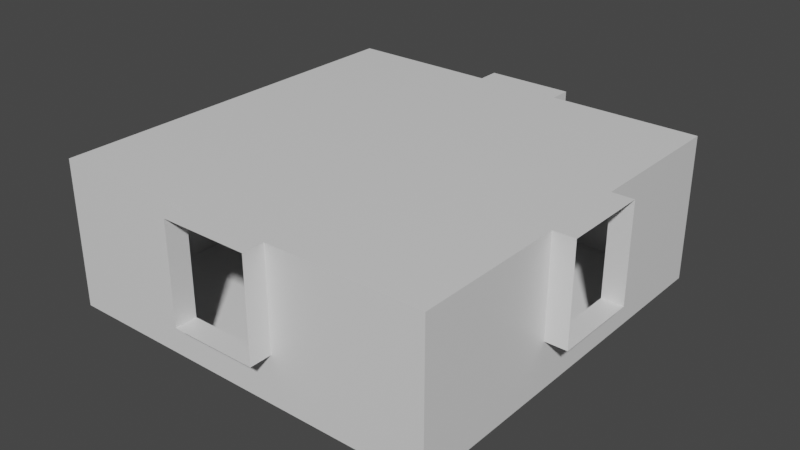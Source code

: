 # Source: UDL.blend  (saved by Blender 2.92.15; exported with 4.5.12 LTS)
import bpy
from mathutils import Matrix  # noqa: F401  (used for matrix-valued properties, if any)

bpy.ops.wm.read_factory_settings(use_empty=True)
scene = bpy.context.scene
scene.name = 'Scene'

# ---- collections
col_collection = bpy.data.collections.new('Collection'); scene.collection.children.link(col_collection)
col_cutters = bpy.data.collections.new('Cutters'); scene.collection.children.link(col_cutters)

# ---- materials (node trees are filled in below, after node groups)
mat_material = bpy.data.materials.new('Material')
mat_material.alpha_threshold = 0.0
mat_material.use_transparent_shadow = False
mat_material.line_color = (0.0, 0.0, 0.0, 1.0)

# ---- material node trees
mat_material.use_nodes = True; mat_material.node_tree.nodes.clear()
_N = mat_material.node_tree.nodes; _L = mat_material.node_tree.links
n0 = _N.new('ShaderNodeOutputMaterial'); n0.name = 'Material Output'; n0.location = (300, 300)
n1 = _N.new('ShaderNodeBsdfPrincipled'); n1.name = 'Principled BSDF'; n1.location = (10, 300)
n1.distribution = 'GGX'
n1.subsurface_method = 'BURLEY'
n1.inputs[2].default_value = 0.4
n1.inputs[3].default_value = 1.45
n1.inputs[27].default_value = (0.0, 0.0, 0.0, 1.0)
n1.inputs[28].default_value = 1.0
_L.new(n1.outputs[0], n0.inputs[0])
n0.is_active_output = True

# ---- world
world_world = bpy.data.worlds.new('World'); scene.world = world_world
world_world.use_nodes = True; world_world.node_tree.nodes.clear()
_N = world_world.node_tree.nodes; _L = world_world.node_tree.links
n0 = _N.new('ShaderNodeOutputWorld'); n0.name = 'World Output'; n0.location = (300, 300)
n1 = _N.new('ShaderNodeBackground'); n1.name = 'Background'; n1.location = (10, 300)
n1.inputs[0].default_value = (0.05088, 0.05088, 0.05088, 1.0)
_L.new(n1.outputs[0], n0.inputs[0])
n0.is_active_output = True
world_world.color = (0.05088, 0.05088, 0.05088)
world_world.use_sun_shadow = False
world_world.sun_shadow_jitter_overblur = 0.0

# ---- meshes
me_cube = bpy.data.meshes.new('Cube')
me_cube.from_pydata([(-0.8004, 3.6, -1.434e-06), (0.8004, 3.6, -9.122e-07), (-3.6, -0.8004, -1.825), (-0.8004, 3.6, -1.825), (0.8004, 3.6, -1.825), (0.8004, -3.6, -1.825), (-0.8004, -3.6, -1.825), (0.8004, -3.6, 1.434e-06), (-0.8004, -3.6, 9.122e-07), (-3.6, -0.8004, -9.122e-07), (-3.6, 0.8004, -1.825), (-3.6, 0.8004, -1.434e-06), (3.6, -0.8004, 1.434e-06), (3.6, 0.8004, 9.122e-07), (3.6, 0.8004, -1.825), (3.6, -0.8004, -1.825), (-0.8004, 0.8004, -2.7), (-0.8004, -0.8004, -2.7), (0.8004, -0.8004, -2.7), (0.8004, 0.8004, -2.7), (0.8004, 0.8004, 0.0), (0.8004, -0.8004, 5.216e-07), (-0.8004, -0.8004, 0.0), (-0.8004, 0.8004, -5.216e-07), (-0.8004, -3.6, -2.7), (0.8004, -3.6, -2.7), (-0.8004, 3.6, -2.7), (0.8004, 3.6, -2.7), (-3.6, -0.8004, -2.7), (-3.6, 0.8004, -2.7), (3.6, 0.8004, -2.7), (3.6, -0.8004, -2.7), (-3.6, -3.6, -1.825), (3.6, 3.6, -1.825), (-3.6, 3.6, -1.825), (3.6, -3.6, -1.825), (-3.6, 3.6, -2.346e-06), (-3.6, 3.6, -2.7), (-3.6, -3.6, 0.0), (-3.6, -3.6, -2.7), (3.6, 3.6, 0.0), (3.6, 3.6, -2.7), (3.6, -3.6, 2.346e-06), (3.6, -3.6, -2.7), (0.8004, -4.0, 1.564e-06), (0.8004, -4.0, -1.825), (-0.8004, -4.0, -0.8004), (-0.8004, -4.0, -1.825), (-0.8004, -4.0, 1.043e-06), (4.0, -0.8004, 1.564e-06), (4.0, -0.8004, -1.825), (4.0, 0.8004, -1.825), (4.0, 0.8004, 1.043e-06), (0.8004, 4.0, -1.043e-06), (-0.8004, 4.0, -1.564e-06), (-0.8004, 4.0, -1.825), (0.8004, 4.0, -1.825)], [], [(28, 29, 10, 2), (30, 31, 15, 14), (20, 1, 40, 13), (9, 38, 32, 2), (38, 9, 22, 8), (3, 34, 37, 26), (2, 32, 39, 28), (13, 40, 33, 14), (23, 20, 21, 22), (20, 23, 0, 1), (32, 6, 24, 39), (34, 10, 29, 37), (16, 19, 27, 26), (5, 35, 43, 25), (13, 12, 21, 20), (35, 15, 31, 43), (38, 8, 6, 32), (19, 16, 17, 18), (24, 25, 18, 17), (40, 1, 4, 33), (0, 36, 34, 3), (19, 18, 31, 30), (7, 21, 12, 42), (29, 28, 17, 16), (16, 26, 37, 29), (33, 4, 27, 41), (23, 22, 9, 11), (24, 17, 28, 39), (36, 11, 10, 34), (43, 31, 18, 25), (14, 33, 41, 30), (7, 8, 22, 21), (42, 12, 15, 35), (11, 36, 0, 23), (26, 27, 4, 3), (25, 24, 6, 5), (30, 41, 27, 19), (7, 42, 35, 5), (53, 1, 0, 54), (55, 3, 4, 56), (48, 8, 7, 44), (54, 0, 3, 55), (52, 13, 14, 51), (49, 12, 13, 52), (50, 15, 12, 49), (56, 4, 1, 53), (47, 6, 8, 48, 46), (11, 9, 2, 10), (51, 14, 15, 50), (45, 5, 6, 47), (44, 7, 5, 45)])
_uv = me_cube.uv_layers.new(name='UVMap')
_uv.uv.foreach_set('vector', [0.625, 0.1528, 0.625, 0.09721, 0.544, 0.09721, 0.544, 0.1528, 0.625, 0.6528, 0.625, 0.5972, 0.544, 0.5972, 0.544, 0.6528, 0.2778, 0.6528, 0.2778, 0.75, 0.375, 0.75, 0.375, 0.6528, 0.375, 0.1528, 0.375, 0.25, 0.544, 0.25, 0.544, 0.1528, 0.125, 0.5, 0.125, 0.5972, 0.2222, 0.5972, 0.2222, 0.5, 0.544, 0.9028, 0.544, 1.0, 0.625, 1.0, 0.625, 0.9028, 0.544, 0.1528, 0.544, 0.25, 0.625, 0.25, 0.625, 0.1528, 0.375, 0.6528, 0.375, 0.75, 0.544, 0.75, 0.544, 0.6528, 0.2222, 0.6528, 0.2778, 0.6528, 0.2778, 0.5972, 0.2222, 0.5972, 0.2778, 0.6528, 0.2222, 0.6528, 0.2222, 0.75, 0.2778, 0.75, 0.544, 0.25, 0.544, 0.3472, 0.625, 0.3472, 0.625, 0.25, 0.544, 0.0, 0.544, 0.09721, 0.625, 0.09721, 0.625, 0.0, 0.7778, 0.6528, 0.7222, 0.6528, 0.7222, 0.75, 0.7778, 0.75, 0.544, 0.4028, 0.544, 0.5, 0.625, 0.5, 0.625, 0.4028, 0.375, 0.6528, 0.375, 0.5972, 0.2778, 0.5972, 0.2778, 0.6528, 0.544, 0.5, 0.544, 0.5972, 0.625, 0.5972, 0.625, 0.5, 0.375, 0.25, 0.375, 0.3472, 0.544, 0.3472, 0.544, 0.25, 0.7222, 0.6528, 0.7778, 0.6528, 0.7778, 0.5972, 0.7222, 0.5972, 0.7778, 0.5, 0.7222, 0.5, 0.7222, 0.5972, 0.7778, 0.5972, 0.375, 0.75, 0.375, 0.8472, 0.544, 0.8472, 0.544, 0.75, 0.375, 0.9028, 0.375, 1.0, 0.544, 1.0, 0.544, 0.9028, 0.7222, 0.6528, 0.7222, 0.5972, 0.625, 0.5972, 0.625, 0.6528, 0.2778, 0.5, 0.2778, 0.5972, 0.375, 0.5972, 0.375, 0.5, 0.875, 0.6528, 0.875, 0.5972, 0.7778, 0.5972, 0.7778, 0.6528, 0.7778, 0.6528, 0.7778, 0.75, 0.875, 0.75, 0.875, 0.6528, 0.544, 0.75, 0.544, 0.8472, 0.625, 0.8472, 0.625, 0.75, 0.2222, 0.6528, 0.2222, 0.5972, 0.125, 0.5972, 0.125, 0.6528, 0.7778, 0.5, 0.7778, 0.5972, 0.875, 0.5972, 0.875, 0.5, 0.375, 0.0, 0.375, 0.09721, 0.544, 0.09721, 0.544, 0.0, 0.625, 0.5, 0.625, 0.5972, 0.7222, 0.5972, 0.7222, 0.5, 0.544, 0.6528, 0.544, 0.75, 0.625, 0.75, 0.625, 0.6528, 0.2778, 0.5, 0.2222, 0.5, 0.2222, 0.5972, 0.2778, 0.5972, 0.375, 0.5, 0.375, 0.5972, 0.544, 0.5972, 0.544, 0.5, 0.125, 0.6528, 0.125, 0.75, 0.2222, 0.75, 0.2222, 0.6528, 0.625, 0.9028, 0.625, 0.8472, 0.544, 0.8472, 0.544, 0.9028, 0.625, 0.4028, 0.625, 0.3472, 0.544, 0.3472, 0.544, 0.4028, 0.625, 0.6528, 0.625, 0.75, 0.7222, 0.75, 0.7222, 0.6528, 0.375, 0.4028, 0.375, 0.5, 0.544, 0.5, 0.544, 0.4028, 0.375, 0.8472, 0.375, 0.8472, 0.375, 0.9028, 0.375, 0.9028, 0.544, 0.9028, 0.544, 0.9028, 0.544, 0.8472, 0.544, 0.8472, 0.375, 0.3472, 0.375, 0.3472, 0.375, 0.4028, 0.375, 0.4028, 0.375, 0.9028, 0.375, 0.9028, 0.544, 0.9028, 0.544, 0.9028, 0.375, 0.6528, 0.375, 0.6528, 0.544, 0.6528, 0.544, 0.6528, 0.375, 0.5972, 0.375, 0.5972, 0.375, 0.6528, 0.375, 0.6528, 0.544, 0.5972, 0.544, 0.5972, 0.375, 0.5972, 0.375, 0.5972, 0.544, 0.8472, 0.544, 0.8472, 0.375, 0.8472, 0.375, 0.8472, 0.544, 0.3472, 0.544, 0.3472, 0.375, 0.3472, 0.375, 0.3472, 0.4491, 0.3472, 0.125, 0.6528, 0.125, 0.5972, 0.544, 0.1528, 0.544, 0.09721, 0.544, 0.6528, 0.544, 0.6528, 0.544, 0.5972, 0.544, 0.5972, 0.544, 0.4028, 0.544, 0.4028, 0.544, 0.3472, 0.544, 0.3472, 0.375, 0.4028, 0.375, 0.4028, 0.544, 0.4028, 0.544, 0.4028])
me_cube.materials.append(mat_material)
me_cube.use_remesh_preserve_volume = False
me_cube.use_remesh_preserve_attributes = False
me_cube.use_mirror_vertex_groups = False
me_cube.update()

# ---- objects
ob_cube = bpy.data.objects.new('Cube', me_cube)

# ---- transforms, parenting, visibility, modifiers, constraints
ob_cube.location = (0.0, 0.0, 0.0)
ob_cube.lock_rotations_4d = False
ob_cube.empty_display_type = 'ARROWS'
ob_cube.lineart.crease_threshold = 0.0

# ---- collection membership
col_collection.objects.link(ob_cube)

# ---- scene / render settings (as saved in the file)
scene.frame_start = 1; scene.frame_end = 250; scene.frame_set(1)
scene.render.engine = 'BLENDER_EEVEE_NEXT'
scene.cycles.use_denoising = False
scene.cycles.samples = 128
scene.cycles.sampling_pattern = 'TABULATED_SOBOL'
scene.cycles.use_adaptive_sampling = False
scene.cycles.use_light_tree = False
scene.view_settings.view_transform = 'Filmic'
bpy.context.view_layer.update()

# ---- added for rendering (the .blend has no active camera and no usable light): camera, sun
cam_auto = bpy.data.cameras.new('AutoCamera')
cam_auto.lens = 50.0
cam_auto.sensor_width = 36.0
cam_auto.clip_end = 1000.0
ob_auto_camera = bpy.data.objects.new('AutoCamera', cam_auto)
scene.collection.objects.link(ob_auto_camera)
ob_auto_camera.location = (10.7106, -12.6127, 7.05846)
ob_auto_camera.rotation_euler = (1.09748, -7.21219e-08, 0.694738)
scene.camera = ob_auto_camera
light_auto_sun = bpy.data.lights.new('AutoSun', 'SUN')
light_auto_sun.energy = 3.0
light_auto_sun.angle = 0.0523599
ob_auto_sun = bpy.data.objects.new('AutoSun', light_auto_sun)
scene.collection.objects.link(ob_auto_sun)
ob_auto_sun.rotation_euler = (0.872665, 0.174533, 0.523599)
bpy.context.view_layer.update()
